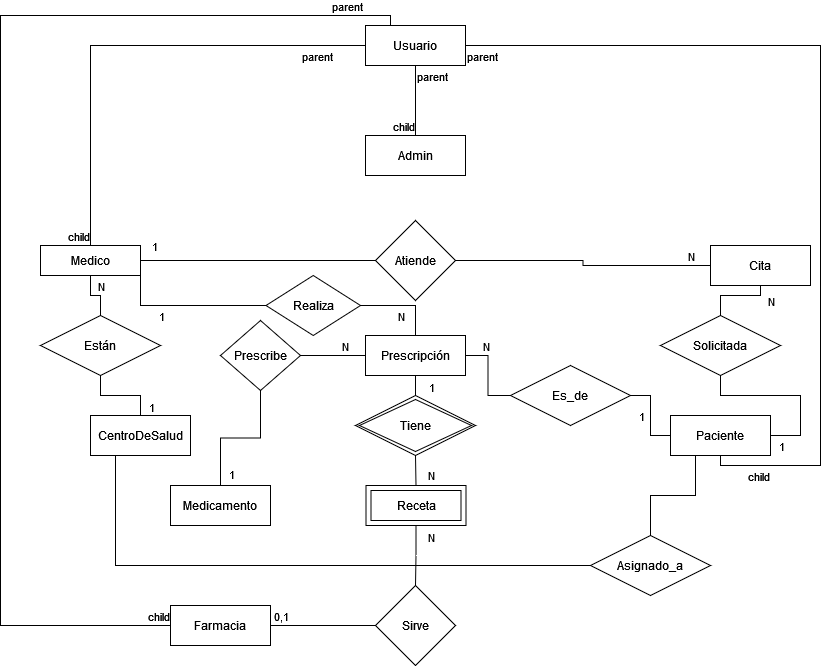

The diagram above was exported from draw.io. Its source (the exported page's mxGraphModel, read from the mxfile embedded in the PNG):
<mxGraphModel dx="1050" dy="1726" grid="1" gridSize="10" guides="1" tooltips="1" connect="1" arrows="1" fold="1" page="1" pageScale="1" pageWidth="850" pageHeight="1100" math="0" shadow="0" extFonts="Permanent Marker^https://fonts.googleapis.com/css?family=Permanent+Marker">
  <root>
    <mxCell id="0" />
    <mxCell id="1" parent="0" />
    <mxCell id="QJ5MiT9tGvpwXKSsXCRX-2" value="Cita" style="whiteSpace=wrap;html=1;align=center;" parent="1" vertex="1">
      <mxGeometry x="720" y="170" width="100" height="40" as="geometry" />
    </mxCell>
    <mxCell id="QJ5MiT9tGvpwXKSsXCRX-3" value="CentroDeSalud" style="whiteSpace=wrap;html=1;align=center;" parent="1" vertex="1">
      <mxGeometry x="100" y="340" width="100" height="40" as="geometry" />
    </mxCell>
    <mxCell id="QJ5MiT9tGvpwXKSsXCRX-12" style="edgeStyle=orthogonalEdgeStyle;rounded=0;orthogonalLoop=1;jettySize=auto;html=1;entryX=0.5;entryY=0;entryDx=0;entryDy=0;endArrow=none;endFill=0;" parent="1" source="QJ5MiT9tGvpwXKSsXCRX-4" target="QJ5MiT9tGvpwXKSsXCRX-9" edge="1">
      <mxGeometry relative="1" as="geometry" />
    </mxCell>
    <mxCell id="QJ5MiT9tGvpwXKSsXCRX-16" value="N" style="edgeLabel;html=1;align=center;verticalAlign=middle;resizable=0;points=[];" parent="QJ5MiT9tGvpwXKSsXCRX-12" vertex="1" connectable="0">
      <mxGeometry x="-0.08" y="1" relative="1" as="geometry">
        <mxPoint x="7" y="-9" as="offset" />
      </mxGeometry>
    </mxCell>
    <mxCell id="QJ5MiT9tGvpwXKSsXCRX-19" value="" style="edgeStyle=orthogonalEdgeStyle;rounded=0;orthogonalLoop=1;jettySize=auto;html=1;endArrow=none;endFill=0;" parent="1" source="QJ5MiT9tGvpwXKSsXCRX-4" target="QJ5MiT9tGvpwXKSsXCRX-18" edge="1">
      <mxGeometry relative="1" as="geometry" />
    </mxCell>
    <mxCell id="QJ5MiT9tGvpwXKSsXCRX-23" value="1" style="edgeLabel;html=1;align=center;verticalAlign=middle;resizable=0;points=[];" parent="QJ5MiT9tGvpwXKSsXCRX-19" vertex="1" connectable="0">
      <mxGeometry x="-0.8865" y="1" relative="1" as="geometry">
        <mxPoint y="-14" as="offset" />
      </mxGeometry>
    </mxCell>
    <mxCell id="QJ5MiT9tGvpwXKSsXCRX-4" value="&lt;div&gt;Medico&lt;/div&gt;" style="whiteSpace=wrap;html=1;align=center;" parent="1" vertex="1">
      <mxGeometry x="50" y="170" width="100" height="30" as="geometry" />
    </mxCell>
    <mxCell id="QJ5MiT9tGvpwXKSsXCRX-5" value="Farmacia" style="whiteSpace=wrap;html=1;align=center;" parent="1" vertex="1">
      <mxGeometry x="180" y="530" width="100" height="40" as="geometry" />
    </mxCell>
    <mxCell id="QJ5MiT9tGvpwXKSsXCRX-7" value="Medicamento" style="whiteSpace=wrap;html=1;align=center;" parent="1" vertex="1">
      <mxGeometry x="180" y="410" width="100" height="40" as="geometry" />
    </mxCell>
    <mxCell id="QJ5MiT9tGvpwXKSsXCRX-13" style="edgeStyle=orthogonalEdgeStyle;rounded=0;orthogonalLoop=1;jettySize=auto;html=1;exitX=0.5;exitY=1;exitDx=0;exitDy=0;entryX=0.5;entryY=0;entryDx=0;entryDy=0;endArrow=none;endFill=0;" parent="1" source="QJ5MiT9tGvpwXKSsXCRX-9" target="QJ5MiT9tGvpwXKSsXCRX-3" edge="1">
      <mxGeometry relative="1" as="geometry" />
    </mxCell>
    <mxCell id="QJ5MiT9tGvpwXKSsXCRX-17" value="1" style="edgeLabel;html=1;align=center;verticalAlign=middle;resizable=0;points=[];" parent="QJ5MiT9tGvpwXKSsXCRX-13" vertex="1" connectable="0">
      <mxGeometry x="0.7667" relative="1" as="geometry">
        <mxPoint x="10" as="offset" />
      </mxGeometry>
    </mxCell>
    <mxCell id="QJ5MiT9tGvpwXKSsXCRX-9" value="Están" style="shape=rhombus;perimeter=rhombusPerimeter;whiteSpace=wrap;html=1;align=center;" parent="1" vertex="1">
      <mxGeometry x="50" y="240" width="120" height="60" as="geometry" />
    </mxCell>
    <mxCell id="QJ5MiT9tGvpwXKSsXCRX-20" style="edgeStyle=orthogonalEdgeStyle;rounded=0;orthogonalLoop=1;jettySize=auto;html=1;entryX=0;entryY=0.5;entryDx=0;entryDy=0;endArrow=none;endFill=0;" parent="1" source="QJ5MiT9tGvpwXKSsXCRX-18" target="QJ5MiT9tGvpwXKSsXCRX-2" edge="1">
      <mxGeometry relative="1" as="geometry" />
    </mxCell>
    <mxCell id="QJ5MiT9tGvpwXKSsXCRX-24" value="N" style="edgeLabel;html=1;align=center;verticalAlign=middle;resizable=0;points=[];" parent="QJ5MiT9tGvpwXKSsXCRX-20" vertex="1" connectable="0">
      <mxGeometry x="0.7513" y="-2" relative="1" as="geometry">
        <mxPoint x="12" y="-12" as="offset" />
      </mxGeometry>
    </mxCell>
    <mxCell id="QJ5MiT9tGvpwXKSsXCRX-18" value="Atiende" style="rhombus;whiteSpace=wrap;html=1;" parent="1" vertex="1">
      <mxGeometry x="385" y="145" width="80" height="80" as="geometry" />
    </mxCell>
    <mxCell id="QJ5MiT9tGvpwXKSsXCRX-27" value="Paciente" style="whiteSpace=wrap;html=1;align=center;" parent="1" vertex="1">
      <mxGeometry x="680" y="340" width="100" height="40" as="geometry" />
    </mxCell>
    <mxCell id="QJ5MiT9tGvpwXKSsXCRX-29" style="edgeStyle=orthogonalEdgeStyle;rounded=0;orthogonalLoop=1;jettySize=auto;html=1;entryX=1;entryY=0.5;entryDx=0;entryDy=0;endArrow=none;endFill=0;" parent="1" source="QJ5MiT9tGvpwXKSsXCRX-28" target="QJ5MiT9tGvpwXKSsXCRX-27" edge="1">
      <mxGeometry relative="1" as="geometry" />
    </mxCell>
    <mxCell id="QJ5MiT9tGvpwXKSsXCRX-56" value="1" style="edgeLabel;html=1;align=center;verticalAlign=middle;resizable=0;points=[];" parent="QJ5MiT9tGvpwXKSsXCRX-29" vertex="1" connectable="0">
      <mxGeometry x="0.8118" y="-1" relative="1" as="geometry">
        <mxPoint x="-6" y="11" as="offset" />
      </mxGeometry>
    </mxCell>
    <mxCell id="QJ5MiT9tGvpwXKSsXCRX-30" style="edgeStyle=orthogonalEdgeStyle;rounded=0;orthogonalLoop=1;jettySize=auto;html=1;entryX=0.5;entryY=1;entryDx=0;entryDy=0;endArrow=none;endFill=0;" parent="1" source="QJ5MiT9tGvpwXKSsXCRX-28" target="QJ5MiT9tGvpwXKSsXCRX-2" edge="1">
      <mxGeometry relative="1" as="geometry" />
    </mxCell>
    <mxCell id="QJ5MiT9tGvpwXKSsXCRX-55" value="N" style="edgeLabel;html=1;align=center;verticalAlign=middle;resizable=0;points=[];" parent="QJ5MiT9tGvpwXKSsXCRX-30" vertex="1" connectable="0">
      <mxGeometry x="0.5714" y="1" relative="1" as="geometry">
        <mxPoint x="15" y="6" as="offset" />
      </mxGeometry>
    </mxCell>
    <mxCell id="QJ5MiT9tGvpwXKSsXCRX-28" value="Solicitada" style="shape=rhombus;perimeter=rhombusPerimeter;whiteSpace=wrap;html=1;align=center;" parent="1" vertex="1">
      <mxGeometry x="670" y="240" width="120" height="60" as="geometry" />
    </mxCell>
    <mxCell id="QJ5MiT9tGvpwXKSsXCRX-44" value="" style="edgeStyle=orthogonalEdgeStyle;rounded=0;orthogonalLoop=1;jettySize=auto;html=1;endArrow=none;endFill=0;" parent="1" source="QJ5MiT9tGvpwXKSsXCRX-31" target="QJ5MiT9tGvpwXKSsXCRX-43" edge="1">
      <mxGeometry relative="1" as="geometry">
        <Array as="points">
          <mxPoint x="340" y="280" />
          <mxPoint x="340" y="280" />
        </Array>
      </mxGeometry>
    </mxCell>
    <mxCell id="QJ5MiT9tGvpwXKSsXCRX-65" value="N" style="edgeLabel;html=1;align=center;verticalAlign=middle;resizable=0;points=[];" parent="QJ5MiT9tGvpwXKSsXCRX-44" vertex="1" connectable="0">
      <mxGeometry x="-0.3538" y="-2" relative="1" as="geometry">
        <mxPoint y="-8" as="offset" />
      </mxGeometry>
    </mxCell>
    <mxCell id="n7hbT0r7ANznPGwUCCjX-8" style="edgeStyle=orthogonalEdgeStyle;rounded=0;orthogonalLoop=1;jettySize=auto;html=1;entryX=0;entryY=0.5;entryDx=0;entryDy=0;endArrow=none;endFill=0;" parent="1" source="QJ5MiT9tGvpwXKSsXCRX-31" target="n7hbT0r7ANznPGwUCCjX-5" edge="1">
      <mxGeometry relative="1" as="geometry" />
    </mxCell>
    <mxCell id="n7hbT0r7ANznPGwUCCjX-12" value="N" style="edgeLabel;html=1;align=center;verticalAlign=middle;resizable=0;points=[];" parent="n7hbT0r7ANznPGwUCCjX-8" vertex="1" connectable="0">
      <mxGeometry x="-0.5294" y="1" relative="1" as="geometry">
        <mxPoint y="-9" as="offset" />
      </mxGeometry>
    </mxCell>
    <mxCell id="QJ5MiT9tGvpwXKSsXCRX-31" value="Prescripción" style="whiteSpace=wrap;html=1;align=center;" parent="1" vertex="1">
      <mxGeometry x="375" y="260" width="100" height="40" as="geometry" />
    </mxCell>
    <mxCell id="QJ5MiT9tGvpwXKSsXCRX-51" value="" style="edgeStyle=orthogonalEdgeStyle;rounded=0;orthogonalLoop=1;jettySize=auto;html=1;endArrow=none;endFill=0;exitX=0.5;exitY=1;exitDx=0;exitDy=0;" parent="1" source="QJ5MiT9tGvpwXKSsXCRX-59" target="QJ5MiT9tGvpwXKSsXCRX-50" edge="1">
      <mxGeometry relative="1" as="geometry">
        <mxPoint x="425" y="450" as="sourcePoint" />
      </mxGeometry>
    </mxCell>
    <mxCell id="QJ5MiT9tGvpwXKSsXCRX-64" value="N" style="edgeLabel;html=1;align=center;verticalAlign=middle;resizable=0;points=[];" parent="QJ5MiT9tGvpwXKSsXCRX-51" vertex="1" connectable="0">
      <mxGeometry x="-0.6253" relative="1" as="geometry">
        <mxPoint x="15" as="offset" />
      </mxGeometry>
    </mxCell>
    <mxCell id="QJ5MiT9tGvpwXKSsXCRX-37" style="edgeStyle=orthogonalEdgeStyle;rounded=0;orthogonalLoop=1;jettySize=auto;html=1;entryX=0.5;entryY=1;entryDx=0;entryDy=0;endArrow=none;endFill=0;exitX=0.5;exitY=0;exitDx=0;exitDy=0;" parent="1" source="QJ5MiT9tGvpwXKSsXCRX-60" target="QJ5MiT9tGvpwXKSsXCRX-31" edge="1">
      <mxGeometry relative="1" as="geometry">
        <mxPoint x="425.5" y="320" as="sourcePoint" />
      </mxGeometry>
    </mxCell>
    <mxCell id="QJ5MiT9tGvpwXKSsXCRX-58" value="1" style="edgeLabel;html=1;align=center;verticalAlign=middle;resizable=0;points=[];" parent="QJ5MiT9tGvpwXKSsXCRX-37" vertex="1" connectable="0">
      <mxGeometry x="-0.0569" y="-1" relative="1" as="geometry">
        <mxPoint x="14" as="offset" />
      </mxGeometry>
    </mxCell>
    <mxCell id="QJ5MiT9tGvpwXKSsXCRX-38" style="edgeStyle=orthogonalEdgeStyle;rounded=0;orthogonalLoop=1;jettySize=auto;html=1;entryX=0.5;entryY=0;entryDx=0;entryDy=0;endArrow=none;endFill=0;exitX=0.5;exitY=1;exitDx=0;exitDy=0;" parent="1" source="QJ5MiT9tGvpwXKSsXCRX-60" target="QJ5MiT9tGvpwXKSsXCRX-59" edge="1">
      <mxGeometry relative="1" as="geometry">
        <mxPoint x="425.5" y="380" as="sourcePoint" />
        <mxPoint x="425" y="410" as="targetPoint" />
      </mxGeometry>
    </mxCell>
    <mxCell id="QJ5MiT9tGvpwXKSsXCRX-61" value="N" style="edgeLabel;html=1;align=center;verticalAlign=middle;resizable=0;points=[];" parent="QJ5MiT9tGvpwXKSsXCRX-38" vertex="1" connectable="0">
      <mxGeometry x="0.3661" y="1" relative="1" as="geometry">
        <mxPoint x="14" as="offset" />
      </mxGeometry>
    </mxCell>
    <mxCell id="QJ5MiT9tGvpwXKSsXCRX-45" style="edgeStyle=orthogonalEdgeStyle;rounded=0;orthogonalLoop=1;jettySize=auto;html=1;entryX=0.5;entryY=0;entryDx=0;entryDy=0;endArrow=none;endFill=0;" parent="1" source="QJ5MiT9tGvpwXKSsXCRX-43" target="QJ5MiT9tGvpwXKSsXCRX-7" edge="1">
      <mxGeometry relative="1" as="geometry" />
    </mxCell>
    <mxCell id="QJ5MiT9tGvpwXKSsXCRX-66" value="1" style="edgeLabel;html=1;align=center;verticalAlign=middle;resizable=0;points=[];" parent="QJ5MiT9tGvpwXKSsXCRX-45" vertex="1" connectable="0">
      <mxGeometry x="0.8222" relative="1" as="geometry">
        <mxPoint x="10" as="offset" />
      </mxGeometry>
    </mxCell>
    <mxCell id="QJ5MiT9tGvpwXKSsXCRX-43" value="Prescribe" style="rhombus;whiteSpace=wrap;html=1;" parent="1" vertex="1">
      <mxGeometry x="230" y="245" width="80" height="70" as="geometry" />
    </mxCell>
    <mxCell id="QJ5MiT9tGvpwXKSsXCRX-48" value="Admin" style="whiteSpace=wrap;html=1;align=center;" parent="1" vertex="1">
      <mxGeometry x="375" y="60" width="100" height="40" as="geometry" />
    </mxCell>
    <mxCell id="QJ5MiT9tGvpwXKSsXCRX-52" style="edgeStyle=orthogonalEdgeStyle;rounded=0;orthogonalLoop=1;jettySize=auto;html=1;entryX=1;entryY=0.5;entryDx=0;entryDy=0;endArrow=none;endFill=0;" parent="1" source="QJ5MiT9tGvpwXKSsXCRX-50" target="QJ5MiT9tGvpwXKSsXCRX-5" edge="1">
      <mxGeometry relative="1" as="geometry" />
    </mxCell>
    <mxCell id="QJ5MiT9tGvpwXKSsXCRX-63" value="0,1" style="edgeLabel;html=1;align=center;verticalAlign=middle;resizable=0;points=[];" parent="QJ5MiT9tGvpwXKSsXCRX-52" vertex="1" connectable="0">
      <mxGeometry x="0.619" y="-1" relative="1" as="geometry">
        <mxPoint x="-10" y="-9" as="offset" />
      </mxGeometry>
    </mxCell>
    <mxCell id="QJ5MiT9tGvpwXKSsXCRX-50" value="Sirve" style="rhombus;whiteSpace=wrap;html=1;" parent="1" vertex="1">
      <mxGeometry x="385" y="510" width="80" height="80" as="geometry" />
    </mxCell>
    <mxCell id="QJ5MiT9tGvpwXKSsXCRX-59" value="Receta" style="shape=ext;margin=3;double=1;whiteSpace=wrap;html=1;align=center;" parent="1" vertex="1">
      <mxGeometry x="375.5" y="410" width="100" height="40" as="geometry" />
    </mxCell>
    <mxCell id="QJ5MiT9tGvpwXKSsXCRX-60" value="Tiene" style="shape=rhombus;double=1;perimeter=rhombusPerimeter;whiteSpace=wrap;html=1;align=center;" parent="1" vertex="1">
      <mxGeometry x="365" y="320" width="120" height="60" as="geometry" />
    </mxCell>
    <mxCell id="QJ5MiT9tGvpwXKSsXCRX-67" value="Usuario" style="whiteSpace=wrap;html=1;align=center;" parent="1" vertex="1">
      <mxGeometry x="375" y="-50" width="100" height="40" as="geometry" />
    </mxCell>
    <mxCell id="QJ5MiT9tGvpwXKSsXCRX-68" value="" style="endArrow=none;html=1;edgeStyle=orthogonalEdgeStyle;rounded=0;exitX=0.5;exitY=1;exitDx=0;exitDy=0;entryX=0.5;entryY=0;entryDx=0;entryDy=0;" parent="1" source="QJ5MiT9tGvpwXKSsXCRX-67" target="QJ5MiT9tGvpwXKSsXCRX-48" edge="1">
      <mxGeometry relative="1" as="geometry">
        <mxPoint x="340" y="140" as="sourcePoint" />
        <mxPoint x="500" y="140" as="targetPoint" />
      </mxGeometry>
    </mxCell>
    <mxCell id="QJ5MiT9tGvpwXKSsXCRX-69" value="parent" style="edgeLabel;resizable=0;html=1;align=left;verticalAlign=bottom;" parent="QJ5MiT9tGvpwXKSsXCRX-68" connectable="0" vertex="1">
      <mxGeometry x="-1" relative="1" as="geometry">
        <mxPoint y="20" as="offset" />
      </mxGeometry>
    </mxCell>
    <mxCell id="QJ5MiT9tGvpwXKSsXCRX-70" value="child" style="edgeLabel;resizable=0;html=1;align=right;verticalAlign=bottom;" parent="QJ5MiT9tGvpwXKSsXCRX-68" connectable="0" vertex="1">
      <mxGeometry x="1" relative="1" as="geometry" />
    </mxCell>
    <mxCell id="QJ5MiT9tGvpwXKSsXCRX-71" value="" style="endArrow=none;html=1;edgeStyle=orthogonalEdgeStyle;rounded=0;exitX=0;exitY=0.25;exitDx=0;exitDy=0;entryX=0.5;entryY=0;entryDx=0;entryDy=0;" parent="1" source="QJ5MiT9tGvpwXKSsXCRX-67" target="QJ5MiT9tGvpwXKSsXCRX-4" edge="1">
      <mxGeometry relative="1" as="geometry">
        <mxPoint x="435" as="sourcePoint" />
        <mxPoint x="435" y="70" as="targetPoint" />
        <Array as="points">
          <mxPoint x="375" y="-30" />
          <mxPoint x="100" y="-30" />
        </Array>
      </mxGeometry>
    </mxCell>
    <mxCell id="QJ5MiT9tGvpwXKSsXCRX-72" value="parent" style="edgeLabel;resizable=0;html=1;align=left;verticalAlign=bottom;" parent="QJ5MiT9tGvpwXKSsXCRX-71" connectable="0" vertex="1">
      <mxGeometry x="-1" relative="1" as="geometry">
        <mxPoint x="-65" y="30" as="offset" />
      </mxGeometry>
    </mxCell>
    <mxCell id="QJ5MiT9tGvpwXKSsXCRX-73" value="child" style="edgeLabel;resizable=0;html=1;align=right;verticalAlign=bottom;" parent="QJ5MiT9tGvpwXKSsXCRX-71" connectable="0" vertex="1">
      <mxGeometry x="1" relative="1" as="geometry" />
    </mxCell>
    <mxCell id="QJ5MiT9tGvpwXKSsXCRX-74" value="" style="endArrow=none;html=1;edgeStyle=orthogonalEdgeStyle;rounded=0;exitX=1;exitY=0.5;exitDx=0;exitDy=0;entryX=0.5;entryY=1;entryDx=0;entryDy=0;" parent="1" source="QJ5MiT9tGvpwXKSsXCRX-67" target="QJ5MiT9tGvpwXKSsXCRX-27" edge="1">
      <mxGeometry relative="1" as="geometry">
        <mxPoint x="445" y="10" as="sourcePoint" />
        <mxPoint x="445" y="80" as="targetPoint" />
        <Array as="points">
          <mxPoint x="830" y="-30" />
          <mxPoint x="830" y="390" />
          <mxPoint x="730" y="390" />
        </Array>
      </mxGeometry>
    </mxCell>
    <mxCell id="QJ5MiT9tGvpwXKSsXCRX-75" value="parent" style="edgeLabel;resizable=0;html=1;align=left;verticalAlign=bottom;" parent="QJ5MiT9tGvpwXKSsXCRX-74" connectable="0" vertex="1">
      <mxGeometry x="-1" relative="1" as="geometry">
        <mxPoint y="20" as="offset" />
      </mxGeometry>
    </mxCell>
    <mxCell id="QJ5MiT9tGvpwXKSsXCRX-76" value="child" style="edgeLabel;resizable=0;html=1;align=right;verticalAlign=bottom;" parent="QJ5MiT9tGvpwXKSsXCRX-74" connectable="0" vertex="1">
      <mxGeometry x="1" relative="1" as="geometry">
        <mxPoint x="50" y="30" as="offset" />
      </mxGeometry>
    </mxCell>
    <mxCell id="QJ5MiT9tGvpwXKSsXCRX-77" value="" style="endArrow=none;html=1;edgeStyle=orthogonalEdgeStyle;rounded=0;exitX=0.25;exitY=0;exitDx=0;exitDy=0;entryX=0;entryY=0.5;entryDx=0;entryDy=0;" parent="1" source="QJ5MiT9tGvpwXKSsXCRX-67" target="QJ5MiT9tGvpwXKSsXCRX-5" edge="1">
      <mxGeometry relative="1" as="geometry">
        <mxPoint x="455" y="20" as="sourcePoint" />
        <mxPoint x="455" y="90" as="targetPoint" />
        <Array as="points">
          <mxPoint x="400" y="-60" />
          <mxPoint x="10" y="-60" />
          <mxPoint x="10" y="550" />
        </Array>
      </mxGeometry>
    </mxCell>
    <mxCell id="QJ5MiT9tGvpwXKSsXCRX-78" value="parent" style="edgeLabel;resizable=0;html=1;align=left;verticalAlign=bottom;" parent="QJ5MiT9tGvpwXKSsXCRX-77" connectable="0" vertex="1">
      <mxGeometry x="-1" relative="1" as="geometry">
        <mxPoint x="-60" y="-10" as="offset" />
      </mxGeometry>
    </mxCell>
    <mxCell id="QJ5MiT9tGvpwXKSsXCRX-79" value="child" style="edgeLabel;resizable=0;html=1;align=right;verticalAlign=bottom;" parent="QJ5MiT9tGvpwXKSsXCRX-77" connectable="0" vertex="1">
      <mxGeometry x="1" relative="1" as="geometry" />
    </mxCell>
    <mxCell id="n7hbT0r7ANznPGwUCCjX-2" style="edgeStyle=orthogonalEdgeStyle;rounded=0;orthogonalLoop=1;jettySize=auto;html=1;entryX=0.25;entryY=1;entryDx=0;entryDy=0;endArrow=none;endFill=0;" parent="1" source="n7hbT0r7ANznPGwUCCjX-1" target="QJ5MiT9tGvpwXKSsXCRX-3" edge="1">
      <mxGeometry relative="1" as="geometry" />
    </mxCell>
    <mxCell id="n7hbT0r7ANznPGwUCCjX-3" style="edgeStyle=orthogonalEdgeStyle;rounded=0;orthogonalLoop=1;jettySize=auto;html=1;entryX=0.25;entryY=1;entryDx=0;entryDy=0;endArrow=none;endFill=0;" parent="1" source="n7hbT0r7ANznPGwUCCjX-1" target="QJ5MiT9tGvpwXKSsXCRX-27" edge="1">
      <mxGeometry relative="1" as="geometry" />
    </mxCell>
    <mxCell id="n7hbT0r7ANznPGwUCCjX-1" value="Asignado_a" style="shape=rhombus;perimeter=rhombusPerimeter;whiteSpace=wrap;html=1;align=center;" parent="1" vertex="1">
      <mxGeometry x="600" y="460" width="120" height="60" as="geometry" />
    </mxCell>
    <mxCell id="n7hbT0r7ANznPGwUCCjX-6" style="edgeStyle=orthogonalEdgeStyle;rounded=0;orthogonalLoop=1;jettySize=auto;html=1;entryX=1;entryY=1;entryDx=0;entryDy=0;endArrow=none;endFill=0;" parent="1" source="n7hbT0r7ANznPGwUCCjX-4" target="QJ5MiT9tGvpwXKSsXCRX-4" edge="1">
      <mxGeometry relative="1" as="geometry" />
    </mxCell>
    <mxCell id="n7hbT0r7ANznPGwUCCjX-10" value="1" style="edgeLabel;html=1;align=center;verticalAlign=middle;resizable=0;points=[];" parent="n7hbT0r7ANznPGwUCCjX-6" vertex="1" connectable="0">
      <mxGeometry x="0.3312" y="3" relative="1" as="geometry">
        <mxPoint x="-1" y="7" as="offset" />
      </mxGeometry>
    </mxCell>
    <mxCell id="n7hbT0r7ANznPGwUCCjX-7" style="edgeStyle=orthogonalEdgeStyle;rounded=0;orthogonalLoop=1;jettySize=auto;html=1;entryX=0.5;entryY=0;entryDx=0;entryDy=0;endArrow=none;endFill=0;" parent="1" source="n7hbT0r7ANznPGwUCCjX-4" target="QJ5MiT9tGvpwXKSsXCRX-31" edge="1">
      <mxGeometry relative="1" as="geometry" />
    </mxCell>
    <mxCell id="n7hbT0r7ANznPGwUCCjX-11" value="N" style="edgeLabel;html=1;align=center;verticalAlign=middle;resizable=0;points=[];" parent="n7hbT0r7ANznPGwUCCjX-7" vertex="1" connectable="0">
      <mxGeometry x="-0.4353" y="3" relative="1" as="geometry">
        <mxPoint x="16" y="13" as="offset" />
      </mxGeometry>
    </mxCell>
    <mxCell id="n7hbT0r7ANznPGwUCCjX-4" value="Realiza" style="shape=rhombus;perimeter=rhombusPerimeter;whiteSpace=wrap;html=1;align=center;" parent="1" vertex="1">
      <mxGeometry x="275.5" y="200" width="94.5" height="60" as="geometry" />
    </mxCell>
    <mxCell id="n7hbT0r7ANznPGwUCCjX-9" style="edgeStyle=orthogonalEdgeStyle;rounded=0;orthogonalLoop=1;jettySize=auto;html=1;entryX=0;entryY=0.5;entryDx=0;entryDy=0;endArrow=none;endFill=0;" parent="1" source="n7hbT0r7ANznPGwUCCjX-5" target="QJ5MiT9tGvpwXKSsXCRX-27" edge="1">
      <mxGeometry relative="1" as="geometry" />
    </mxCell>
    <mxCell id="n7hbT0r7ANznPGwUCCjX-13" value="&lt;div&gt;1&lt;/div&gt;" style="edgeLabel;html=1;align=center;verticalAlign=middle;resizable=0;points=[];" parent="n7hbT0r7ANznPGwUCCjX-9" vertex="1" connectable="0">
      <mxGeometry x="-0.05" relative="1" as="geometry">
        <mxPoint x="-10" y="2" as="offset" />
      </mxGeometry>
    </mxCell>
    <mxCell id="n7hbT0r7ANznPGwUCCjX-5" value="Es_de" style="shape=rhombus;perimeter=rhombusPerimeter;whiteSpace=wrap;html=1;align=center;" parent="1" vertex="1">
      <mxGeometry x="520" y="290" width="120" height="60" as="geometry" />
    </mxCell>
  </root>
</mxGraphModel>